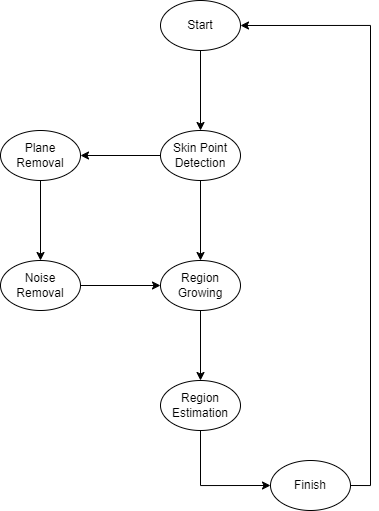

The diagram above was exported from draw.io. Its source (the exported page's mxGraphModel, read from the mxfile embedded in the PNG):
<mxGraphModel dx="1088" dy="526" grid="1" gridSize="10" guides="1" tooltips="1" connect="1" arrows="1" fold="1" page="1" pageScale="1" pageWidth="1600" pageHeight="1200" math="0" shadow="0">
  <root>
    <mxCell id="0" />
    <mxCell id="1" parent="0" />
    <mxCell id="YVPytDx1Y8kkbILX9gye-7" style="edgeStyle=orthogonalEdgeStyle;rounded=0;orthogonalLoop=1;jettySize=auto;html=1;exitX=0.5;exitY=1;exitDx=0;exitDy=0;entryX=0.5;entryY=0;entryDx=0;entryDy=0;" parent="1" source="YVPytDx1Y8kkbILX9gye-1" target="YVPytDx1Y8kkbILX9gye-4" edge="1">
      <mxGeometry relative="1" as="geometry" />
    </mxCell>
    <mxCell id="YVPytDx1Y8kkbILX9gye-1" value="Start" style="ellipse;whiteSpace=wrap;html=1;" parent="1" vertex="1">
      <mxGeometry x="380" y="40" width="80" height="50" as="geometry" />
    </mxCell>
    <mxCell id="c0QObwhjcaQkWx-VOQTH-3" style="edgeStyle=orthogonalEdgeStyle;rounded=0;orthogonalLoop=1;jettySize=auto;html=1;exitX=0;exitY=0.5;exitDx=0;exitDy=0;entryX=1;entryY=0.5;entryDx=0;entryDy=0;" edge="1" parent="1" source="YVPytDx1Y8kkbILX9gye-4" target="c0QObwhjcaQkWx-VOQTH-2">
      <mxGeometry relative="1" as="geometry" />
    </mxCell>
    <mxCell id="c0QObwhjcaQkWx-VOQTH-10" style="edgeStyle=orthogonalEdgeStyle;rounded=0;orthogonalLoop=1;jettySize=auto;html=1;exitX=0.5;exitY=1;exitDx=0;exitDy=0;entryX=0.5;entryY=0;entryDx=0;entryDy=0;" edge="1" parent="1" source="YVPytDx1Y8kkbILX9gye-4" target="c0QObwhjcaQkWx-VOQTH-8">
      <mxGeometry relative="1" as="geometry" />
    </mxCell>
    <mxCell id="YVPytDx1Y8kkbILX9gye-4" value="Skin Point Detection" style="ellipse;whiteSpace=wrap;html=1;" parent="1" vertex="1">
      <mxGeometry x="380" y="170" width="80" height="50" as="geometry" />
    </mxCell>
    <mxCell id="YVPytDx1Y8kkbILX9gye-57" style="edgeStyle=orthogonalEdgeStyle;rounded=0;orthogonalLoop=1;jettySize=auto;html=1;exitX=1;exitY=0.5;exitDx=0;exitDy=0;entryX=1;entryY=0.5;entryDx=0;entryDy=0;" parent="1" source="YVPytDx1Y8kkbILX9gye-54" target="YVPytDx1Y8kkbILX9gye-1" edge="1">
      <mxGeometry relative="1" as="geometry">
        <mxPoint x="660" y="140" as="targetPoint" />
      </mxGeometry>
    </mxCell>
    <mxCell id="YVPytDx1Y8kkbILX9gye-54" value="Finish" style="ellipse;whiteSpace=wrap;html=1;" parent="1" vertex="1">
      <mxGeometry x="490" y="500" width="80" height="50" as="geometry" />
    </mxCell>
    <mxCell id="c0QObwhjcaQkWx-VOQTH-7" style="edgeStyle=orthogonalEdgeStyle;rounded=0;orthogonalLoop=1;jettySize=auto;html=1;exitX=0.5;exitY=1;exitDx=0;exitDy=0;entryX=0.5;entryY=0;entryDx=0;entryDy=0;" edge="1" parent="1" source="c0QObwhjcaQkWx-VOQTH-2" target="c0QObwhjcaQkWx-VOQTH-4">
      <mxGeometry relative="1" as="geometry" />
    </mxCell>
    <mxCell id="c0QObwhjcaQkWx-VOQTH-2" value="Plane Removal" style="ellipse;whiteSpace=wrap;html=1;" vertex="1" parent="1">
      <mxGeometry x="220" y="170" width="80" height="50" as="geometry" />
    </mxCell>
    <mxCell id="c0QObwhjcaQkWx-VOQTH-9" style="edgeStyle=orthogonalEdgeStyle;rounded=0;orthogonalLoop=1;jettySize=auto;html=1;exitX=1;exitY=0.5;exitDx=0;exitDy=0;entryX=0;entryY=0.5;entryDx=0;entryDy=0;" edge="1" parent="1" source="c0QObwhjcaQkWx-VOQTH-4" target="c0QObwhjcaQkWx-VOQTH-8">
      <mxGeometry relative="1" as="geometry" />
    </mxCell>
    <mxCell id="c0QObwhjcaQkWx-VOQTH-4" value="Noise Removal" style="ellipse;whiteSpace=wrap;html=1;" vertex="1" parent="1">
      <mxGeometry x="220" y="300" width="80" height="50" as="geometry" />
    </mxCell>
    <mxCell id="c0QObwhjcaQkWx-VOQTH-12" style="edgeStyle=orthogonalEdgeStyle;rounded=0;orthogonalLoop=1;jettySize=auto;html=1;exitX=0.5;exitY=1;exitDx=0;exitDy=0;entryX=0.5;entryY=0;entryDx=0;entryDy=0;" edge="1" parent="1" source="c0QObwhjcaQkWx-VOQTH-8" target="c0QObwhjcaQkWx-VOQTH-11">
      <mxGeometry relative="1" as="geometry" />
    </mxCell>
    <mxCell id="c0QObwhjcaQkWx-VOQTH-8" value="Region Growing" style="ellipse;whiteSpace=wrap;html=1;" vertex="1" parent="1">
      <mxGeometry x="380" y="300" width="80" height="50" as="geometry" />
    </mxCell>
    <mxCell id="c0QObwhjcaQkWx-VOQTH-13" style="edgeStyle=orthogonalEdgeStyle;rounded=0;orthogonalLoop=1;jettySize=auto;html=1;exitX=0.5;exitY=1;exitDx=0;exitDy=0;entryX=0;entryY=0.5;entryDx=0;entryDy=0;" edge="1" parent="1" source="c0QObwhjcaQkWx-VOQTH-11" target="YVPytDx1Y8kkbILX9gye-54">
      <mxGeometry relative="1" as="geometry" />
    </mxCell>
    <mxCell id="c0QObwhjcaQkWx-VOQTH-11" value="Region Estimation" style="ellipse;whiteSpace=wrap;html=1;" vertex="1" parent="1">
      <mxGeometry x="380" y="420" width="80" height="50" as="geometry" />
    </mxCell>
  </root>
</mxGraphModel>